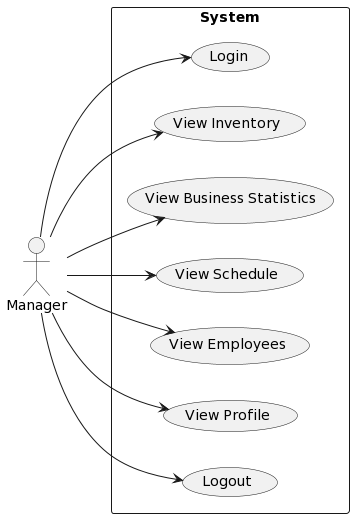

The diagram above was rendered by PlantUML. Its source (embedded in the PNG):
@startuml
left to right direction
actor Manager
rectangle "System" as system {
  (Login)
  (View Inventory)
  (View Business Statistics)
  (View Schedule)
  (View Employees)
  (View Profile)
  (Logout)
}
Manager --> (Login)
Manager --> (View Inventory)
Manager --> (View Business Statistics)
Manager --> (View Schedule)
Manager --> (View Employees)
Manager --> (View Profile)
Manager --> (Logout)
@enduml